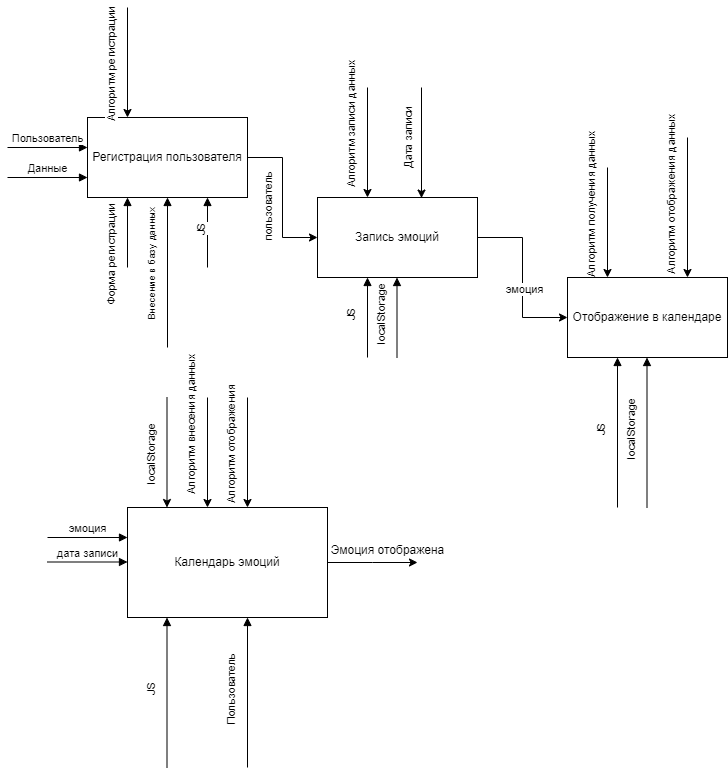

The diagram above was exported from draw.io. Its source (the exported page's mxGraphModel, read from the mxfile embedded in the PNG):
<mxGraphModel dx="2220" dy="835" grid="1" gridSize="10" guides="1" tooltips="1" connect="1" arrows="1" fold="1" page="1" pageScale="1" pageWidth="827" pageHeight="1169" math="0" shadow="0">
  <root>
    <mxCell id="0" />
    <mxCell id="1" parent="0" />
    <mxCell id="68aH5Jldgn9Qous-Zr6q-23" style="edgeStyle=orthogonalEdgeStyle;rounded=0;orthogonalLoop=1;jettySize=auto;html=1;entryX=0;entryY=0.5;entryDx=0;entryDy=0;" parent="1" source="68aH5Jldgn9Qous-Zr6q-2" target="68aH5Jldgn9Qous-Zr6q-5" edge="1">
      <mxGeometry relative="1" as="geometry" />
    </mxCell>
    <mxCell id="68aH5Jldgn9Qous-Zr6q-24" value="эмоция" style="edgeLabel;html=1;align=center;verticalAlign=middle;resizable=0;points=[];" parent="68aH5Jldgn9Qous-Zr6q-23" vertex="1" connectable="0">
      <mxGeometry x="0.1294" y="1" relative="1" as="geometry">
        <mxPoint as="offset" />
      </mxGeometry>
    </mxCell>
    <mxCell id="68aH5Jldgn9Qous-Zr6q-2" value="Запись эмоций" style="rounded=0;whiteSpace=wrap;html=1;" parent="1" vertex="1">
      <mxGeometry x="-130" y="200" width="160" height="80" as="geometry" />
    </mxCell>
    <mxCell id="68aH5Jldgn9Qous-Zr6q-15" style="edgeStyle=orthogonalEdgeStyle;rounded=0;orthogonalLoop=1;jettySize=auto;html=1;entryX=0;entryY=0.5;entryDx=0;entryDy=0;horizontal=1;" parent="1" source="68aH5Jldgn9Qous-Zr6q-4" target="68aH5Jldgn9Qous-Zr6q-2" edge="1">
      <mxGeometry relative="1" as="geometry" />
    </mxCell>
    <mxCell id="68aH5Jldgn9Qous-Zr6q-16" value="пользователь" style="edgeLabel;html=1;align=center;verticalAlign=middle;resizable=0;points=[];horizontal=0;" parent="68aH5Jldgn9Qous-Zr6q-15" vertex="1" connectable="0">
      <mxGeometry x="0.0133" y="-4" relative="1" as="geometry">
        <mxPoint x="-11" y="9" as="offset" />
      </mxGeometry>
    </mxCell>
    <mxCell id="68aH5Jldgn9Qous-Zr6q-4" value="Регистрация пользователя" style="rounded=0;whiteSpace=wrap;html=1;" parent="1" vertex="1">
      <mxGeometry x="-360" y="120" width="160" height="80" as="geometry" />
    </mxCell>
    <mxCell id="68aH5Jldgn9Qous-Zr6q-5" value="Отображение в календаре" style="rounded=0;whiteSpace=wrap;html=1;" parent="1" vertex="1">
      <mxGeometry x="120" y="280" width="160" height="80" as="geometry" />
    </mxCell>
    <mxCell id="68aH5Jldgn9Qous-Zr6q-7" value="Пользователь" style="html=1;verticalAlign=bottom;endArrow=block;curved=0;rounded=0;" parent="1" edge="1">
      <mxGeometry width="80" relative="1" as="geometry">
        <mxPoint x="-440" y="150" as="sourcePoint" />
        <mxPoint x="-360" y="150" as="targetPoint" />
      </mxGeometry>
    </mxCell>
    <mxCell id="68aH5Jldgn9Qous-Zr6q-8" value="Данные" style="html=1;verticalAlign=bottom;endArrow=block;curved=0;rounded=0;" parent="1" edge="1">
      <mxGeometry width="80" relative="1" as="geometry">
        <mxPoint x="-440" y="180" as="sourcePoint" />
        <mxPoint x="-360" y="180" as="targetPoint" />
      </mxGeometry>
    </mxCell>
    <mxCell id="68aH5Jldgn9Qous-Zr6q-9" value="Форма регистрации" style="html=1;verticalAlign=bottom;endArrow=block;curved=0;rounded=0;entryX=0.25;entryY=1;entryDx=0;entryDy=0;horizontal=0;" parent="1" target="68aH5Jldgn9Qous-Zr6q-4" edge="1">
      <mxGeometry x="-0.7143" y="10" width="80" relative="1" as="geometry">
        <mxPoint x="-320" y="270" as="sourcePoint" />
        <mxPoint x="-250" y="270" as="targetPoint" />
        <mxPoint as="offset" />
      </mxGeometry>
    </mxCell>
    <mxCell id="68aH5Jldgn9Qous-Zr6q-11" value="Внесение в базу данных" style="html=1;verticalAlign=bottom;endArrow=block;curved=0;rounded=0;entryX=0.25;entryY=1;entryDx=0;entryDy=0;horizontal=0;align=center;fontSize=10;" parent="1" edge="1">
      <mxGeometry x="0.0667" y="10" width="80" relative="1" as="geometry">
        <mxPoint x="-280" y="350" as="sourcePoint" />
        <mxPoint x="-280" y="200" as="targetPoint" />
        <mxPoint as="offset" />
      </mxGeometry>
    </mxCell>
    <mxCell id="68aH5Jldgn9Qous-Zr6q-13" value="JS" style="html=1;verticalAlign=bottom;endArrow=block;curved=0;rounded=0;entryX=0.25;entryY=1;entryDx=0;entryDy=0;horizontal=0;" parent="1" edge="1">
      <mxGeometry width="80" relative="1" as="geometry">
        <mxPoint x="-240" y="270" as="sourcePoint" />
        <mxPoint x="-240" y="200" as="targetPoint" />
      </mxGeometry>
    </mxCell>
    <mxCell id="68aH5Jldgn9Qous-Zr6q-14" value="Алгоритм регистрации" style="html=1;verticalAlign=bottom;endArrow=none;curved=0;rounded=0;horizontal=0;startArrow=classic;startFill=1;endFill=0;align=center;" parent="1" edge="1">
      <mxGeometry x="-0.0909" y="10" width="80" relative="1" as="geometry">
        <mxPoint x="-320" y="120" as="sourcePoint" />
        <mxPoint x="-320" y="10" as="targetPoint" />
        <mxPoint as="offset" />
      </mxGeometry>
    </mxCell>
    <mxCell id="68aH5Jldgn9Qous-Zr6q-17" value="Алгоритм записи данных" style="html=1;verticalAlign=bottom;endArrow=none;curved=0;rounded=0;horizontal=0;startArrow=classic;startFill=1;endFill=0;align=center;" parent="1" edge="1">
      <mxGeometry x="0.2727" y="10" width="80" relative="1" as="geometry">
        <mxPoint x="-80" y="200" as="sourcePoint" />
        <mxPoint x="-80" y="90" as="targetPoint" />
        <mxPoint as="offset" />
      </mxGeometry>
    </mxCell>
    <mxCell id="68aH5Jldgn9Qous-Zr6q-19" value="JS" style="html=1;verticalAlign=bottom;endArrow=block;curved=0;rounded=0;entryX=0.25;entryY=1;entryDx=0;entryDy=0;horizontal=0;" parent="1" edge="1">
      <mxGeometry y="10" width="80" relative="1" as="geometry">
        <mxPoint x="-80" y="360" as="sourcePoint" />
        <mxPoint x="-80" y="280" as="targetPoint" />
        <mxPoint as="offset" />
      </mxGeometry>
    </mxCell>
    <mxCell id="68aH5Jldgn9Qous-Zr6q-20" value="localStorage" style="html=1;verticalAlign=bottom;endArrow=block;curved=0;rounded=0;entryX=0.25;entryY=1;entryDx=0;entryDy=0;horizontal=0;" parent="1" edge="1">
      <mxGeometry y="10" width="80" relative="1" as="geometry">
        <mxPoint x="-50.5" y="360" as="sourcePoint" />
        <mxPoint x="-50.5" y="280" as="targetPoint" />
        <mxPoint as="offset" />
      </mxGeometry>
    </mxCell>
    <mxCell id="68aH5Jldgn9Qous-Zr6q-26" value="JS" style="html=1;verticalAlign=bottom;endArrow=block;curved=0;rounded=0;entryX=0.25;entryY=1;entryDx=0;entryDy=0;horizontal=0;" parent="1" edge="1">
      <mxGeometry y="10" width="80" relative="1" as="geometry">
        <mxPoint x="170" y="510" as="sourcePoint" />
        <mxPoint x="170" y="360" as="targetPoint" />
        <mxPoint as="offset" />
      </mxGeometry>
    </mxCell>
    <mxCell id="68aH5Jldgn9Qous-Zr6q-27" value="localStorage" style="html=1;verticalAlign=bottom;endArrow=block;curved=0;rounded=0;entryX=0.25;entryY=1;entryDx=0;entryDy=0;horizontal=0;" parent="1" edge="1">
      <mxGeometry y="10" width="80" relative="1" as="geometry">
        <mxPoint x="199.5" y="510" as="sourcePoint" />
        <mxPoint x="199.5" y="360" as="targetPoint" />
        <mxPoint as="offset" />
      </mxGeometry>
    </mxCell>
    <mxCell id="68aH5Jldgn9Qous-Zr6q-29" value="Алгоритм получения данных" style="html=1;verticalAlign=bottom;endArrow=none;curved=0;rounded=0;horizontal=0;startArrow=classic;startFill=1;endFill=0;align=center;" parent="1" edge="1">
      <mxGeometry x="0.2727" y="10" width="80" relative="1" as="geometry">
        <mxPoint x="160" y="280" as="sourcePoint" />
        <mxPoint x="160" y="170" as="targetPoint" />
        <mxPoint as="offset" />
      </mxGeometry>
    </mxCell>
    <mxCell id="68aH5Jldgn9Qous-Zr6q-39" value="Алгоритм отображения данных" style="html=1;verticalAlign=bottom;endArrow=none;curved=0;rounded=0;horizontal=0;startArrow=classic;startFill=1;endFill=0;align=center;" parent="1" edge="1">
      <mxGeometry x="0.1429" y="10" width="80" relative="1" as="geometry">
        <mxPoint x="240" y="280" as="sourcePoint" />
        <mxPoint x="240" y="140" as="targetPoint" />
        <mxPoint as="offset" />
      </mxGeometry>
    </mxCell>
    <mxCell id="sU39bPKpnpPOHKwtGoV3-14" style="edgeStyle=orthogonalEdgeStyle;rounded=0;orthogonalLoop=1;jettySize=auto;html=1;" parent="1" source="sU39bPKpnpPOHKwtGoV3-1" edge="1">
      <mxGeometry relative="1" as="geometry">
        <mxPoint x="-30" y="565" as="targetPoint" />
      </mxGeometry>
    </mxCell>
    <mxCell id="sU39bPKpnpPOHKwtGoV3-1" value="Календарь эмоций" style="rounded=0;whiteSpace=wrap;html=1;" parent="1" vertex="1">
      <mxGeometry x="-320" y="510" width="200" height="110" as="geometry" />
    </mxCell>
    <mxCell id="sU39bPKpnpPOHKwtGoV3-5" value="эмоция" style="html=1;verticalAlign=bottom;endArrow=block;curved=0;rounded=0;" parent="1" edge="1">
      <mxGeometry width="80" relative="1" as="geometry">
        <mxPoint x="-400" y="540" as="sourcePoint" />
        <mxPoint x="-320" y="540" as="targetPoint" />
      </mxGeometry>
    </mxCell>
    <mxCell id="sU39bPKpnpPOHKwtGoV3-6" value="дата записи" style="html=1;verticalAlign=bottom;endArrow=block;curved=0;rounded=0;" parent="1" edge="1">
      <mxGeometry width="80" relative="1" as="geometry">
        <mxPoint x="-400" y="564.5" as="sourcePoint" />
        <mxPoint x="-320" y="564.5" as="targetPoint" />
      </mxGeometry>
    </mxCell>
    <mxCell id="sU39bPKpnpPOHKwtGoV3-7" value="localStorage" style="html=1;verticalAlign=bottom;endArrow=none;curved=0;rounded=0;horizontal=0;startArrow=classic;startFill=1;endFill=0;align=center;" parent="1" edge="1">
      <mxGeometry x="-0.0909" y="10" width="80" relative="1" as="geometry">
        <mxPoint x="-280.5" y="510" as="sourcePoint" />
        <mxPoint x="-280.5" y="400" as="targetPoint" />
        <mxPoint as="offset" />
      </mxGeometry>
    </mxCell>
    <mxCell id="sU39bPKpnpPOHKwtGoV3-8" value="Алгоритм внесения данных" style="html=1;verticalAlign=bottom;endArrow=none;curved=0;rounded=0;horizontal=0;startArrow=classic;startFill=1;endFill=0;align=center;" parent="1" edge="1">
      <mxGeometry x="0.4545" y="10" width="80" relative="1" as="geometry">
        <mxPoint x="-240" y="510" as="sourcePoint" />
        <mxPoint x="-240" y="400" as="targetPoint" />
        <mxPoint as="offset" />
      </mxGeometry>
    </mxCell>
    <mxCell id="sU39bPKpnpPOHKwtGoV3-9" value="Алгоритм отображения" style="html=1;verticalAlign=bottom;endArrow=none;curved=0;rounded=0;horizontal=0;startArrow=classic;startFill=1;endFill=0;align=center;" parent="1" edge="1">
      <mxGeometry x="0.0909" y="10" width="80" relative="1" as="geometry">
        <mxPoint x="-200" y="510" as="sourcePoint" />
        <mxPoint x="-200" y="400" as="targetPoint" />
        <mxPoint as="offset" />
      </mxGeometry>
    </mxCell>
    <mxCell id="sU39bPKpnpPOHKwtGoV3-10" value="JS" style="html=1;verticalAlign=bottom;endArrow=block;curved=0;rounded=0;entryX=0.25;entryY=1;entryDx=0;entryDy=0;horizontal=0;" parent="1" edge="1">
      <mxGeometry y="10" width="80" relative="1" as="geometry">
        <mxPoint x="-280.5" y="770" as="sourcePoint" />
        <mxPoint x="-280.5" y="620" as="targetPoint" />
        <mxPoint as="offset" />
      </mxGeometry>
    </mxCell>
    <mxCell id="sU39bPKpnpPOHKwtGoV3-12" value="Пользователь" style="html=1;verticalAlign=bottom;endArrow=block;curved=0;rounded=0;entryX=0.25;entryY=1;entryDx=0;entryDy=0;horizontal=0;" parent="1" edge="1">
      <mxGeometry x="0.0023" y="10" width="80" relative="1" as="geometry">
        <mxPoint x="-200" y="770" as="sourcePoint" />
        <mxPoint x="-200" y="620" as="targetPoint" />
        <mxPoint as="offset" />
      </mxGeometry>
    </mxCell>
    <mxCell id="sU39bPKpnpPOHKwtGoV3-15" value="Эмоция отображена" style="text;html=1;align=center;verticalAlign=middle;resizable=0;points=[];autosize=1;strokeColor=none;fillColor=none;" parent="1" vertex="1">
      <mxGeometry x="-130" y="538" width="140" height="30" as="geometry" />
    </mxCell>
    <mxCell id="bmTWCExSOcxaBXaWjzmh-1" value="" style="endArrow=classic;html=1;rounded=0;entryX=0.65;entryY=0.007;entryDx=0;entryDy=0;entryPerimeter=0;" edge="1" parent="1" target="68aH5Jldgn9Qous-Zr6q-2">
      <mxGeometry width="50" height="50" relative="1" as="geometry">
        <mxPoint x="-26" y="90" as="sourcePoint" />
        <mxPoint x="-30" y="270" as="targetPoint" />
      </mxGeometry>
    </mxCell>
    <mxCell id="bmTWCExSOcxaBXaWjzmh-3" value="Дата записи" style="edgeLabel;html=1;align=center;verticalAlign=middle;resizable=0;points=[];rotation=-90;" vertex="1" connectable="0" parent="bmTWCExSOcxaBXaWjzmh-1">
      <mxGeometry x="-0.2103" y="1" relative="1" as="geometry">
        <mxPoint x="-15" y="7" as="offset" />
      </mxGeometry>
    </mxCell>
  </root>
</mxGraphModel>